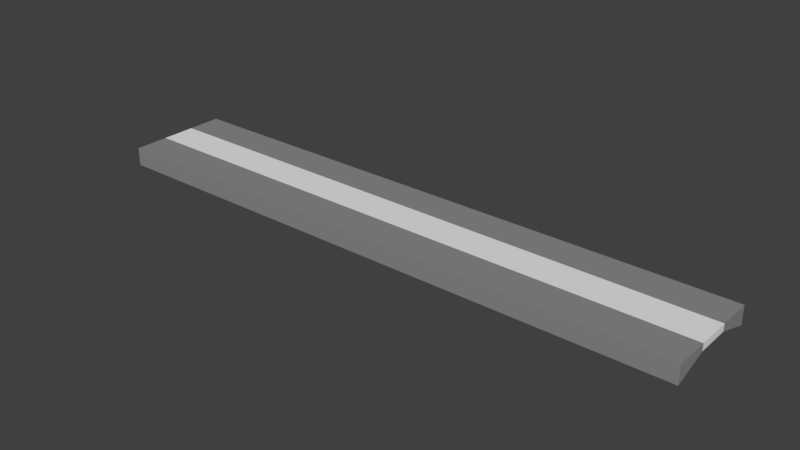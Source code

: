 # Source: LightA.blend  (saved by Blender 2.78.0; exported with 4.5.12 LTS)
import bpy
from mathutils import Matrix  # noqa: F401  (used for matrix-valued properties, if any)

bpy.ops.wm.read_factory_settings(use_empty=True)
scene = bpy.context.scene
scene.name = 'Scene'

# ---- collections
col_collection_1 = bpy.data.collections.new('Collection 1'); scene.collection.children.link(col_collection_1)

# ---- materials (node trees are filled in below, after node groups)
mat_metal = bpy.data.materials.new('Metal')
mat_metal.alpha_threshold = 0.0
mat_metal.use_transparent_shadow = False
mat_metal.diffuse_color = (0.2598, 0.2598, 0.2598, 1.0)
mat_metal.roughness = 0.5
mat_metal.line_color = (0.0, 0.0, 0.0, 1.0)
mat_light = bpy.data.materials.new('Light')
mat_light.alpha_threshold = 0.0
mat_light.use_transparent_shadow = False
mat_light.roughness = 0.5

# ---- material node trees

# ---- world
world_world = bpy.data.worlds.new('World'); scene.world = world_world
world_world.color = (0.05088, 0.05088, 0.05088)
world_world.use_sun_shadow = False
world_world.sun_shadow_jitter_overblur = 0.0
world_world.cycles.sampling_method = 'MANUAL'

# ---- meshes
me_cube = bpy.data.meshes.new('Cube')
me_cube.from_pydata([(1.0, 0.9964, -2.0), (1.0, -1.004, -2.0), (-0.9996, -1.004, -2.0), (-0.9996, 0.9964, -2.0), (1.0, 0.9964, -7.868e-06), (1.0, -1.004, -7.868e-06), (-0.9996, -1.004, -7.868e-06), (-0.9996, 0.9964, -7.868e-06), (1.0, 0.3297, -0.7708), (1.0, -0.3369, -0.7708), (-0.9996, -0.3369, -0.7708), (-0.9996, 0.3297, -0.7708), (1.0, 0.3297, -7.868e-06), (1.0, -0.3369, -7.868e-06), (-0.9996, -0.3369, -7.868e-06), (-0.9996, 0.3297, -7.868e-06)], [], [(9, 1, 2, 10), (13, 14, 6, 5), (9, 13, 5, 1), (1, 5, 6, 2), (11, 15, 7, 3), (4, 0, 3, 7), (2, 6, 14, 10), (10, 14, 15, 11), (0, 4, 12, 8), (8, 12, 13, 9), (4, 7, 15, 12), (12, 15, 14, 13), (0, 8, 11, 3), (8, 9, 10, 11)])
me_cube.polygons.foreach_set('material_index', [0, 0, 0, 0, 0, 0, 0, 1, 0, 1, 0, 1, 0, 1])
me_cube.materials.append(mat_metal)
me_cube.materials.append(mat_light)
me_cube.use_remesh_preserve_volume = False
me_cube.use_remesh_preserve_attributes = False
me_cube.use_mirror_vertex_groups = False
me_cube.update()

# ---- objects
ob_cube = bpy.data.objects.new('Cube', me_cube)

# ---- transforms, parenting, visibility, modifiers, constraints
ob_cube.location = (-0.002158, 0.003586, 0.05854)
ob_cube.scale = (1.456, 0.2524, 0.04468)
ob_cube.lock_rotations_4d = False
ob_cube.empty_display_type = 'ARROWS'
ob_cube.lineart.crease_threshold = 0.0

# ---- collection membership
col_collection_1.objects.link(ob_cube)

# ---- scene / render settings (as saved in the file)
scene.frame_start = 1; scene.frame_end = 250; scene.frame_set(1)
scene.render.engine = 'BLENDER_EEVEE_NEXT'
scene.render.resolution_percentage = 50
scene.render.dither_intensity = 0.0
scene.cycles.use_denoising = False
scene.cycles.samples = 128
scene.cycles.sampling_pattern = 'TABULATED_SOBOL'
scene.cycles.light_sampling_threshold = 0.0
scene.cycles.use_adaptive_sampling = False
scene.cycles.use_light_tree = False
scene.cycles.blur_glossy = 0.0
scene.cycles.sample_clamp_indirect = 0.0
scene.view_settings.view_transform = 'Standard'
bpy.context.view_layer.update()

# ---- added for rendering (the .blend has no active camera and no usable light): camera, sun
cam_auto = bpy.data.cameras.new('AutoCamera')
cam_auto.lens = 50.0
cam_auto.sensor_width = 36.0
cam_auto.clip_end = 1000.0
ob_auto_camera = bpy.data.objects.new('AutoCamera', cam_auto)
scene.collection.objects.link(ob_auto_camera)
ob_auto_camera.location = (2.73487, -3.2811, 2.20305)
ob_auto_camera.rotation_euler = (1.09748, -7.21219e-08, 0.694738)
scene.camera = ob_auto_camera
light_auto_sun = bpy.data.lights.new('AutoSun', 'SUN')
light_auto_sun.energy = 3.0
light_auto_sun.angle = 0.0523599
ob_auto_sun = bpy.data.objects.new('AutoSun', light_auto_sun)
scene.collection.objects.link(ob_auto_sun)
ob_auto_sun.rotation_euler = (0.872665, 0.174533, 0.523599)
bpy.context.view_layer.update()

